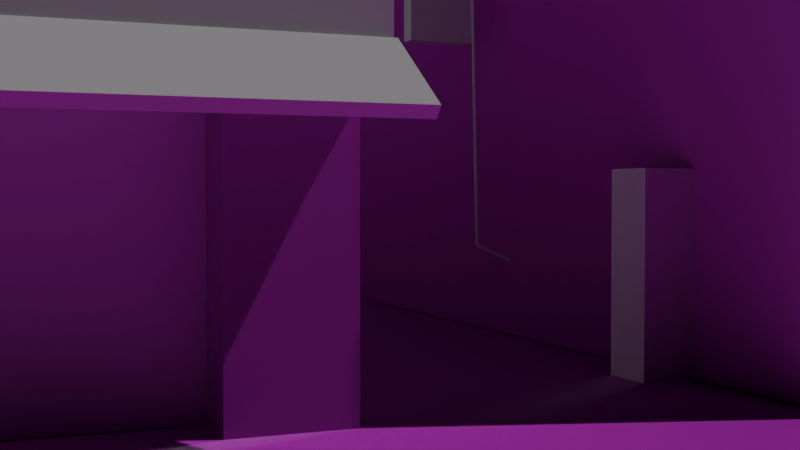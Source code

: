 # Source: Scene_scketch.blend  (saved by Blender 4.2.66; exported with 4.5.12 LTS)
import bpy
from mathutils import Matrix  # noqa: F401  (used for matrix-valued properties, if any)

bpy.ops.wm.read_factory_settings(use_empty=True)
scene = bpy.context.scene
scene.name = 'Scene'

# ---- collections
col_collection = bpy.data.collections.new('Collection'); scene.collection.children.link(col_collection)

# ---- images (referenced by path relative to the original .blend; pixels are not part of the script)
import os
ASSET_DIR = os.environ.get("B2B_ASSET_DIR", "")  # directory of the original .blend (textures are referenced by path, not embedded)
HERE = os.path.dirname(os.path.abspath(__file__))  # packed textures are extracted next to this script under _unpacked/

def load_image(name, relpath, width, height, colorspace="sRGB"):
    """Load a texture the original file referenced (path relative to the .blend, or extracted next to this script)."""
    p = next((c for c in (os.path.join(HERE, relpath), os.path.join(ASSET_DIR, relpath)) if relpath and os.path.exists(c)), "")
    if p:
        img = bpy.data.images.load(p, check_existing=True)
        img.name = name
    else:  # same state as the original file: an image datablock whose file is absent (Cycles renders it pink)
        img = bpy.data.images.new(name, width, height)
        img.source = "FILE"
        img.filepath = "//" + (relpath or name)
    img.colorspace_settings.name = colorspace
    return img
img_medieval_red_brick_diff_1k_jpg = load_image('medieval_red_brick_diff_1k.jpg', 'medieval_red_brick_diff_1k.jpg', 1024, 1024, 'sRGB')
img_medieval_red_brick_disp_1k_png = load_image('medieval_red_brick_disp_1k.png', 'medieval_red_brick_disp_1k.png', 1024, 1024, 'Non-Color')
img_medieval_red_brick_rough_1k_exr = load_image('medieval_red_brick_rough_1k.exr', 'medieval_red_brick_rough_1k.exr', 1024, 1024, 'Non-Color')
img_medieval_red_brick_nor_gl_1k_exr = load_image('medieval_red_brick_nor_gl_1k.exr', 'medieval_red_brick_nor_gl_1k.exr', 1024, 1024, 'Non-Color')
img_cracked_concrete_disp_1k_png = load_image('cracked_concrete_disp_1k.png', 'cracked_concrete_disp_1k.png', 1024, 1024, 'sRGB')
img_cracked_concrete_diff_1k_jpg = load_image('cracked_concrete_diff_1k.jpg', 'cracked_concrete_diff_1k.jpg', 1024, 1024, 'sRGB')
img_cracked_concrete_rough_1k_exr = load_image('cracked_concrete_rough_1k.exr', 'cracked_concrete_rough_1k.exr', 1024, 1024, 'Linear Rec.709')
img_cracked_concrete_nor_gl_1k_exr = load_image('cracked_concrete_nor_gl_1k.exr', 'cracked_concrete_nor_gl_1k.exr', 1024, 1024, 'Linear Rec.709')

# ---- materials (node trees are filled in below, after node groups)
mat_material = bpy.data.materials.new('Material')
mat_material_001 = bpy.data.materials.new('Material.001')

# ---- material node trees
mat_material.use_nodes = True; mat_material.node_tree.nodes.clear()
_N = mat_material.node_tree.nodes; _L = mat_material.node_tree.links
n0 = _N.new('ShaderNodeOutputMaterial'); n0.name = 'Material Output'; n0.location = (1070, 797)
n1 = _N.new('ShaderNodeBsdfPrincipled'); n1.name = 'Principled BSDF'; n1.location = (692, 1081)
n1.distribution = 'GGX'
n1.subsurface_method = 'BURLEY'
n1.inputs[3].default_value = 1.45
n1.inputs[27].default_value = (0.0, 0.0, 0.0, 1.0)
n1.inputs[28].default_value = 1.0
n2 = _N.new('ShaderNodeTexImage'); n2.name = 'Image Texture'; n2.location = (88, -600)
n2.label = 'Displacement'
n3 = _N.new('ShaderNodeDisplacement'); n3.name = 'Displacement'; n3.location = (792, 381)
n3.inputs[2].default_value = 0.03
n4 = _N.new('ShaderNodeTexImage'); n4.name = 'Image Texture.001'; n4.location = (88, -40)
n4.label = 'Base Color'
n4.image = img_medieval_red_brick_diff_1k_jpg
n5 = _N.new('ShaderNodeTexImage'); n5.name = 'Image Texture.002'; n5.location = (88, -320)
n5.label = 'Roughness'
n6 = _N.new('ShaderNodeTexImage'); n6.name = 'Image Texture.003'; n6.location = (88, -880)
n6.label = 'Normal'
n7 = _N.new('ShaderNodeNormalMap'); n7.name = 'Normal Map'; n7.location = (442, 441)
n8 = _N.new('ShaderNodeMapping'); n8.name = 'Mapping'; n8.location = (230, -40)
n9 = _N.new('NodeReroute'); n9.name = 'Reroute'; n9.location = (38, -622)
n9.width = 16
n9.socket_idname = 'NodeSocketVector'
n10 = _N.new('ShaderNodeTexCoord'); n10.name = 'Texture Coordinate'; n10.location = (30, -40)
n11 = _N.new('NodeFrame'); n11.name = 'Frame'; n11.location = (-588, 1121)
n11.label = 'Mapping'
n11.width = 400
n12 = _N.new('NodeFrame'); n12.name = 'Frame.001'; n12.location = (54, 1321)
n12.label = 'Textures'
n12.width = 358
n13 = _N.new('ShaderNodeOutputMaterial'); n13.name = 'Material Output.001'; n13.location = (1070, 797)
n14 = _N.new('ShaderNodeBsdfPrincipled'); n14.name = 'Principled BSDF.001'; n14.location = (692, 1081)
n14.distribution = 'GGX'
n14.subsurface_method = 'BURLEY'
n14.inputs[3].default_value = 1.45
n14.inputs[27].default_value = (0.0, 0.0, 0.0, 1.0)
n14.inputs[28].default_value = 1.0
n15 = _N.new('ShaderNodeTexImage'); n15.name = 'Image Texture.004'; n15.location = (88, -600)
n15.label = 'Displacement'
n15.image = img_medieval_red_brick_disp_1k_png
n16 = _N.new('ShaderNodeDisplacement'); n16.name = 'Displacement.001'; n16.location = (792, 381)
n16.inputs[2].default_value = 0.03
n17 = _N.new('ShaderNodeTexImage'); n17.name = 'Image Texture.005'; n17.location = (88, -40)
n17.label = 'Base Color'
n18 = _N.new('ShaderNodeTexImage'); n18.name = 'Image Texture.006'; n18.location = (88, -320)
n18.label = 'Roughness'
n18.image = img_medieval_red_brick_rough_1k_exr
n19 = _N.new('ShaderNodeTexImage'); n19.name = 'Image Texture.007'; n19.location = (88, -880)
n19.label = 'Normal'
n19.image = img_medieval_red_brick_nor_gl_1k_exr
n20 = _N.new('ShaderNodeNormalMap'); n20.name = 'Normal Map.001'; n20.location = (442, 441)
n21 = _N.new('ShaderNodeMapping'); n21.name = 'Mapping.001'; n21.location = (230, -40)
n22 = _N.new('NodeReroute'); n22.name = 'Reroute.001'; n22.location = (38, -622)
n22.width = 16
n22.socket_idname = 'NodeSocketVector'
n23 = _N.new('ShaderNodeTexCoord'); n23.name = 'Texture Coordinate.001'; n23.location = (30, -40)
n24 = _N.new('NodeFrame'); n24.name = 'Frame.002'; n24.location = (-588, 1121)
n24.label = 'Mapping'
n24.width = 400
n25 = _N.new('NodeFrame'); n25.name = 'Frame.003'; n25.location = (54, 1321)
n25.label = 'Textures'
n25.width = 358
n2.parent = n12
n4.parent = n12
n5.parent = n12
n6.parent = n12
n8.parent = n11
n9.parent = n12
n10.parent = n11
n15.parent = n25
n17.parent = n25
n18.parent = n25
n19.parent = n25
n21.parent = n24
n22.parent = n25
n23.parent = n24
_L.new(n1.outputs[0], n0.inputs[0])
_L.new(n2.outputs[0], n3.inputs[0])
_L.new(n3.outputs[0], n0.inputs[2])
_L.new(n4.outputs[0], n1.inputs[0])
_L.new(n5.outputs[0], n1.inputs[2])
_L.new(n6.outputs[0], n7.inputs[1])
_L.new(n7.outputs[0], n1.inputs[5])
_L.new(n9.outputs[0], n4.inputs[0])
_L.new(n9.outputs[0], n5.inputs[0])
_L.new(n9.outputs[0], n2.inputs[0])
_L.new(n9.outputs[0], n6.inputs[0])
_L.new(n8.outputs[0], n9.inputs[0])
_L.new(n10.outputs[2], n8.inputs[0])
_L.new(n14.outputs[0], n13.inputs[0])
_L.new(n15.outputs[0], n16.inputs[0])
_L.new(n16.outputs[0], n13.inputs[2])
_L.new(n17.outputs[0], n14.inputs[0])
_L.new(n18.outputs[0], n14.inputs[2])
_L.new(n19.outputs[0], n20.inputs[1])
_L.new(n20.outputs[0], n14.inputs[5])
_L.new(n22.outputs[0], n17.inputs[0])
_L.new(n22.outputs[0], n18.inputs[0])
_L.new(n22.outputs[0], n15.inputs[0])
_L.new(n22.outputs[0], n19.inputs[0])
_L.new(n21.outputs[0], n22.inputs[0])
_L.new(n23.outputs[2], n21.inputs[0])
n0.is_active_output = True
mat_material_001.use_nodes = True; mat_material_001.node_tree.nodes.clear()
_N = mat_material_001.node_tree.nodes; _L = mat_material_001.node_tree.links
n0 = _N.new('ShaderNodeOutputMaterial'); n0.name = 'Material Output'; n0.location = (969, 536)
n1 = _N.new('ShaderNodeBsdfPrincipled'); n1.name = 'Principled BSDF'; n1.location = (591, 820)
n1.distribution = 'GGX'
n1.subsurface_method = 'BURLEY'
n1.inputs[3].default_value = 1.45
n1.inputs[27].default_value = (0.0, 0.0, 0.0, 1.0)
n1.inputs[28].default_value = 1.0
n2 = _N.new('ShaderNodeTexImage'); n2.name = 'Image Texture'; n2.location = (88, -600)
n2.label = 'Displacement'
n2.image = img_cracked_concrete_disp_1k_png
n3 = _N.new('ShaderNodeDisplacement'); n3.name = 'Displacement'; n3.location = (691, 120)
n3.inputs[2].default_value = 0.03
n4 = _N.new('ShaderNodeTexImage'); n4.name = 'Image Texture.001'; n4.location = (88, -40)
n4.label = 'Base Color'
n4.image = img_cracked_concrete_diff_1k_jpg
n5 = _N.new('ShaderNodeTexImage'); n5.name = 'Image Texture.002'; n5.location = (88, -320)
n5.label = 'Roughness'
n5.image = img_cracked_concrete_rough_1k_exr
n6 = _N.new('ShaderNodeTexImage'); n6.name = 'Image Texture.003'; n6.location = (88, -880)
n6.label = 'Normal'
n6.image = img_cracked_concrete_nor_gl_1k_exr
n7 = _N.new('ShaderNodeNormalMap'); n7.name = 'Normal Map'; n7.location = (341, 180)
n8 = _N.new('ShaderNodeMapping'); n8.name = 'Mapping'; n8.location = (230, -40)
n9 = _N.new('NodeReroute'); n9.name = 'Reroute'; n9.location = (38, -622)
n9.width = 16
n9.socket_idname = 'NodeSocketVector'
n10 = _N.new('ShaderNodeTexCoord'); n10.name = 'Texture Coordinate'; n10.location = (30, -40)
n11 = _N.new('NodeFrame'); n11.name = 'Frame'; n11.location = (-689, 860)
n11.label = 'Mapping'
n11.width = 400
n12 = _N.new('NodeFrame'); n12.name = 'Frame.001'; n12.location = (-47, 1060)
n12.label = 'Textures'
n12.width = 358
n2.parent = n12
n4.parent = n12
n5.parent = n12
n6.parent = n12
n8.parent = n11
n9.parent = n12
n10.parent = n11
_L.new(n1.outputs[0], n0.inputs[0])
_L.new(n2.outputs[0], n3.inputs[0])
_L.new(n3.outputs[0], n0.inputs[2])
_L.new(n4.outputs[0], n1.inputs[0])
_L.new(n5.outputs[0], n1.inputs[2])
_L.new(n6.outputs[0], n7.inputs[1])
_L.new(n7.outputs[0], n1.inputs[5])
_L.new(n9.outputs[0], n4.inputs[0])
_L.new(n9.outputs[0], n5.inputs[0])
_L.new(n9.outputs[0], n2.inputs[0])
_L.new(n9.outputs[0], n6.inputs[0])
_L.new(n8.outputs[0], n9.inputs[0])
_L.new(n10.outputs[2], n8.inputs[0])
n0.is_active_output = True

# ---- world
world_world = bpy.data.worlds.new('World'); scene.world = world_world
world_world.use_nodes = True; world_world.node_tree.nodes.clear()
_N = world_world.node_tree.nodes; _L = world_world.node_tree.links
n0 = _N.new('ShaderNodeOutputWorld'); n0.name = 'World Output'; n0.location = (300, 300)
n1 = _N.new('ShaderNodeBackground'); n1.name = 'Background'; n1.location = (10, 300)
n1.inputs[0].default_value = (0.05088, 0.05088, 0.05088, 1.0)
n1.inputs[1].default_value = 0.0
_L.new(n1.outputs[0], n0.inputs[0])
n0.is_active_output = True
world_world.color = (0.05088, 0.05088, 0.05088)
world_world.sun_shadow_jitter_overblur = 0.0

# ---- cameras
cam_camera = bpy.data.cameras.new('Camera')

# ---- lights
light_sun_001 = bpy.data.lights.new('Sun.001', 'SUN')
light_sun_001.energy = 1.0
light_area = bpy.data.lights.new('Area', 'AREA')
light_area.energy = 500.0
light_area.shape = 'RECTANGLE'
light_area.size = 1.633
light_area.size_y = -7.764

# ---- meshes
me_cube = bpy.data.meshes.new('Cube')
me_cube.from_pydata([(-0.5542, -4.779, 0.006001), (-0.5542, -4.779, 5.974), (-0.5542, 9.003, 0.006001), (-0.5542, 9.003, 5.974), (4.113, -4.779, 0.006001), (4.113, -4.779, 5.974), (4.113, 9.003, 0.006001), (4.113, 9.003, 5.974)], [], [(0, 1, 3, 2), (2, 3, 7, 6), (6, 7, 5, 4), (4, 5, 1, 0), (2, 6, 4, 0), (7, 3, 1, 5)])
_uv = me_cube.uv_layers.new(name='UVMap')
_uv.uv.foreach_set('vector', [1.759, 0.8586, 1.759, 2.177, -1.285, 2.177, -1.285, 0.8586, 3.078, 3.495, 1.759, 3.495, 1.759, 2.464, 3.078, 2.464, 1.759, 2.177, 1.759, 3.495, -1.285, 3.495, -1.285, 2.177, 3.078, 2.464, 1.759, 2.464, 1.759, 1.433, 3.078, 1.433, 1.759, -0.1724, 1.759, 0.8586, -1.285, 0.8586, -1.285, -0.1724, 1.759, -1.203, 1.759, -0.1724, -1.285, -0.1724, -1.285, -1.203])
me_cube.materials.append(mat_material)
me_cube.update()
me_cube_001 = bpy.data.meshes.new('Cube.001')
me_cube_001.from_pydata([(-21.64, -21.64, 0.0), (21.64, -21.64, 0.0), (-21.64, 21.64, 0.0), (21.64, 21.64, 0.0)], [], [(0, 1, 3, 2)])
_uv = me_cube_001.uv_layers.new(name='UVMap')
_uv.uv.foreach_set('vector', [0.4534, 0.4534, 0.5466, 0.4534, 0.5466, 0.5466, 0.4534, 0.5466])
me_cube_001.materials.append(mat_material_001)
me_cube_001.materials.append(mat_material_001)
me_cube_001.update()
me_cube_002 = bpy.data.meshes.new('Cube.002')
me_cube_002.from_pydata([(-2.334, -3.387, -4.994), (-2.334, -3.387, 0.9741), (-2.334, 9.405, -4.994), (-2.334, 9.405, 0.9741), (2.334, -3.387, -4.994), (2.334, -3.387, 0.9741), (2.334, 9.405, -4.994), (2.334, 9.405, 0.9741), (-2.334, -3.387, -2.615), (-2.334, 9.405, -2.615), (2.334, 9.405, -2.615), (2.334, -3.387, -2.615), (-2.948, -4.002, -2.615), (-2.948, -4.002, 0.9741), (-2.948, 10.02, 0.9741), (2.948, 10.02, 0.9741), (2.948, -4.002, 0.9741), (-2.948, 10.02, -2.615), (2.948, 10.02, -2.615), (2.948, -4.002, -2.615), (-2.948, -4.651, -3.077), (2.948, -4.651, -3.077), (2.948, -4.067, -2.537), (-2.948, -4.067, -2.537), (2.948, -4.716, -3.0), (-2.948, -4.716, -3.0)], [], [(7, 5, 16, 15), (9, 8, 12, 17), (3, 7, 15, 14), (8, 11, 19, 12), (2, 6, 4, 0), (7, 3, 1, 5), (4, 11, 8, 0), (6, 10, 11, 4), (2, 9, 10, 6), (0, 8, 9, 2), (12, 13, 14, 17), (17, 14, 15, 18), (18, 15, 16, 19), (19, 16, 13, 12), (11, 10, 18, 19), (1, 3, 14, 13), (5, 1, 13, 16), (10, 9, 17, 18), (19, 12, 23, 22), (22, 23, 25, 24), (21, 19, 22, 24), (12, 20, 25, 23), (20, 21, 24, 25)])
_uv = me_cube_002.uv_layers.new(name='UVMap')
_uv.uv.foreach_set('vector', [0.625, 0.5, 0.625, 0.75, 0.625, 0.75, 0.625, 0.5, 0.4195, 0.25, 0.4195, 0.0, 0.4195, 0.0, 0.4195, 0.25, 0.875, 0.5, 0.625, 0.5, 0.625, 0.5, 0.875, 0.5, 0.4195, 1.0, 0.4195, 0.75, 0.4195, 0.75, 0.4195, 1.0, 0.125, 0.5, 0.375, 0.5, 0.375, 0.75, 0.125, 0.75, 0.625, 0.5, 0.875, 0.5, 0.875, 0.75, 0.625, 0.75, 0.375, 0.75, 0.4195, 0.75, 0.4195, 1.0, 0.375, 1.0, 0.375, 0.5, 0.4195, 0.5, 0.4195, 0.75, 0.375, 0.75, 0.375, 0.25, 0.4195, 0.25, 0.4195, 0.5, 0.375, 0.5, 0.375, 0.0, 0.4195, 0.0, 0.4195, 0.25, 0.375, 0.25, 0.4195, 0.0, 0.625, 0.0, 0.625, 0.25, 0.4195, 0.25, 0.4195, 0.25, 0.625, 0.25, 0.625, 0.5, 0.4195, 0.5, 0.4195, 0.5, 0.625, 0.5, 0.625, 0.75, 0.4195, 0.75, 0.4195, 0.75, 0.625, 0.75, 0.625, 1.0, 0.4195, 1.0, 0.4195, 0.75, 0.4195, 0.5, 0.4195, 0.5, 0.4195, 0.75, 0.875, 0.75, 0.875, 0.5, 0.875, 0.5, 0.875, 0.75, 0.625, 0.75, 0.875, 0.75, 0.875, 0.75, 0.625, 0.75, 0.4195, 0.5, 0.4195, 0.25, 0.4195, 0.25, 0.4195, 0.5, 0.4195, 0.75, 0.4195, 1.0, 0.4195, 1.0, 0.4195, 0.75, 0.4195, 0.75, 0.4195, 1.0, 0.4195, 1.0, 0.4195, 0.75, 0.0, 0.0, 0.0, 0.0, 0.0, 0.0, 0.0, 0.0, 0.0, 0.0, 0.0, 0.0, 0.0, 0.0, 0.0, 0.0, 0.0, 0.0, 0.0, 0.0, 0.0, 0.0, 0.0, 0.0])
me_cube_002.update()
me_cube_005 = bpy.data.meshes.new('Cube.005')
me_cube_005.from_pydata([(-0.3572, -0.09496, -1.0), (-0.3572, -0.09496, 1.0), (-0.3572, 0.09496, -1.0), (-0.3572, 0.09496, 1.0), (0.3572, -0.09496, -1.0), (0.3572, -0.09496, 1.0), (0.3572, 0.09496, -1.0), (0.3572, 0.09496, 1.0)], [], [(0, 1, 3, 2), (2, 3, 7, 6), (6, 7, 5, 4), (4, 5, 1, 0), (2, 6, 4, 0), (7, 3, 1, 5)])
_uv = me_cube_005.uv_layers.new(name='UVMap')
_uv.uv.foreach_set('vector', [0.375, 0.0, 0.625, 0.0, 0.625, 0.25, 0.375, 0.25, 0.375, 0.25, 0.625, 0.25, 0.625, 0.5, 0.375, 0.5, 0.375, 0.5, 0.625, 0.5, 0.625, 0.75, 0.375, 0.75, 0.375, 0.75, 0.625, 0.75, 0.625, 1.0, 0.375, 1.0, 0.125, 0.5, 0.375, 0.5, 0.375, 0.75, 0.125, 0.75, 0.625, 0.5, 0.875, 0.5, 0.875, 0.75, 0.625, 0.75])
me_cube_005.update()
me_cube_014 = bpy.data.meshes.new('Cube.014')
me_cube_014.from_pydata([(-0.4441, -0.4441, -1.723), (-0.4441, -0.4441, 1.723), (-0.4441, 0.4441, -1.723), (-0.4441, 0.4441, 1.723), (0.4441, -0.4441, -1.723), (0.4441, -0.4441, 1.723), (0.4441, 0.4441, -1.723), (0.4441, 0.4441, 1.723)], [], [(0, 1, 3, 2), (2, 3, 7, 6), (6, 7, 5, 4), (4, 5, 1, 0), (2, 6, 4, 0), (7, 3, 1, 5)])
_uv = me_cube_014.uv_layers.new(name='UVMap')
_uv.uv.foreach_set('vector', [6.876e-09, 0.7951, 6.876e-09, 0.0, 0.2049, 0.0, 0.2049, 0.7951, 0.2049, 0.7951, 0.2049, 0.0, 0.4098, 0.0, 0.4098, 0.7951, 0.4098, 0.7951, 0.4098, 0.0, 0.6148, 0.0, 0.6148, 0.7951, 0.6148, 0.7951, 0.6148, 0.0, 0.8197, 0.0, 0.8197, 0.7951, 0.2049, 0.7951, 0.2049, 1.0, 1.428e-10, 1.0, 1.561e-08, 0.7951, 0.4098, 0.7951, 0.4098, 1.0, 0.2049, 1.0, 0.2049, 0.7951])
me_cube_014.materials.append(mat_material)
me_cube_014.update()
me_cube_016 = bpy.data.meshes.new('Cube.016')
me_cube_016.from_pydata([(-0.2351, -0.2351, -0.85), (-0.2351, -0.2351, 0.85), (-0.2351, 0.2351, -0.85), (-0.2351, 0.2351, 0.85), (0.2351, -0.2351, -0.85), (0.2351, -0.2351, 0.85), (0.2351, 0.2351, -0.85), (0.2351, 0.2351, 0.85)], [], [(0, 1, 3, 2), (2, 3, 7, 6), (6, 7, 5, 4), (4, 5, 1, 0), (2, 6, 4, 0), (7, 3, 1, 5)])
_uv = me_cube_016.uv_layers.new(name='UVMap')
_uv.uv.foreach_set('vector', [0.375, 0.0, 0.625, 0.0, 0.625, 0.25, 0.375, 0.25, 0.375, 0.25, 0.625, 0.25, 0.625, 0.5, 0.375, 0.5, 0.375, 0.5, 0.625, 0.5, 0.625, 0.75, 0.375, 0.75, 0.375, 0.75, 0.625, 0.75, 0.625, 1.0, 0.375, 1.0, 0.125, 0.5, 0.375, 0.5, 0.375, 0.75, 0.125, 0.75, 0.625, 0.5, 0.875, 0.5, 0.875, 0.75, 0.625, 0.75])
me_cube_016.update()

# ---- curves / text
cu_nurbspath = bpy.data.curves.new('NurbsPath', 'CURVE')
cu_nurbspath.dimensions = '3D'
_sp = cu_nurbspath.splines.new('NURBS'); _sp.points.add(3)
_sp.points.foreach_set('co', [-1.063, 1.879e-07, 4.15, 1.0, -1.063, 1.879e-07, -0.621, 1.0, -0.827, 1.879e-07, -1.399, 1.0, -0.08394, 1.879e-07, -1.399, 1.0])
_sp.order_u = 3
_sp.order_v = 0
_sp.resolution_u = 1
_sp.use_endpoint_u = True
cu_nurbspath.use_path = True
cu_nurbspath.bevel_resolution = 1
cu_nurbspath.bevel_depth = 0.02
cu_nurbspath.resolution_u = 1
cu_nurbspath.fill_mode = 'FULL'

# ---- objects
ob_cube = bpy.data.objects.new('Cube', me_cube)
ob_ground = bpy.data.objects.new('Ground', me_cube_001)
ob_cube_001 = bpy.data.objects.new('Cube.001', me_cube_002)
ob_camera = bpy.data.objects.new('Camera', cam_camera)
ob_cube_004 = bpy.data.objects.new('Cube.004', me_cube_005)
ob_nurbspath = bpy.data.objects.new('NurbsPath', cu_nurbspath)
ob_cube_003 = bpy.data.objects.new('Cube.003', me_cube_014)
ob_sun = bpy.data.objects.new('Sun', light_sun_001)
ob_area = bpy.data.objects.new('Area', light_area)
ob_character = bpy.data.objects.new('. Character', me_cube_016)

# ---- transforms, parenting, visibility, modifiers, constraints
ob_cube.location = (0.0, 0.0, 0.0)
ob_ground.location = (0.0, 6.908, 0.0)
ob_cube_001.location = (-6.458, 0.0, 5.0)
ob_camera.location = (-6.132, -10.46, 1.495)
ob_camera.rotation_euler = (1.543, 4.556e-07, -0.391)
ob_cube_004.location = (-1.22, 0.3802, 4.107)
ob_nurbspath.location = (0.0, 0.0, 1.979)
ob_cube_003.location = (-4.12, -3.393, 0.7653)
_m = ob_cube_003.modifiers.new('Mirror', 'MIRROR')
_m.use_axis = (True, True, False)
_m.mirror_object = ob_cube_001
ob_sun.location = (4.005, -4.984, 16.6)
ob_sun.rotation_euler = (0.08824, 0.5389, -0.1214)
ob_area.location = (0.8165, 2.156, 10.59)
ob_area.rotation_euler = (-0.2736, 0.6509, -0.998)
ob_character.location = (-0.7893, -2.887, 0.85)

# ---- collection membership
col_collection.objects.link(ob_cube)
col_collection.objects.link(ob_ground)
col_collection.objects.link(ob_cube_001)
col_collection.objects.link(ob_camera)
col_collection.objects.link(ob_cube_004)
col_collection.objects.link(ob_nurbspath)
col_collection.objects.link(ob_cube_003)
col_collection.objects.link(ob_sun)
col_collection.objects.link(ob_area)
col_collection.objects.link(ob_character)

# ---- scene / render settings (as saved in the file)
scene.camera = ob_camera
scene.frame_start = 1; scene.frame_end = 250; scene.frame_set(1)
scene.render.engine = 'CYCLES'
scene.cycles.samples = 32
scene.cycles.use_adaptive_sampling = False
scene.eevee.taa_render_samples = 32
scene.eevee.use_taa_reprojection = False
bpy.context.view_layer.update()
